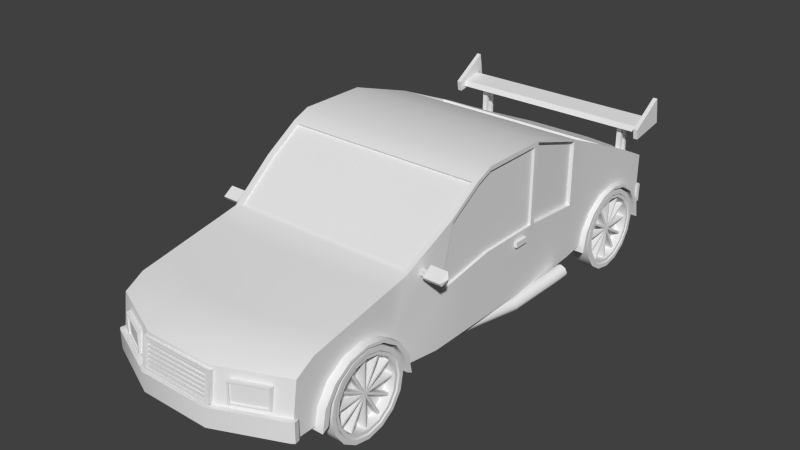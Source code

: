 # Source: Car.blend  (saved by Blender 2.76.0; exported with 4.5.12 LTS)
import bpy
from mathutils import Matrix  # noqa: F401  (used for matrix-valued properties, if any)

bpy.ops.wm.read_factory_settings(use_empty=True)
scene = bpy.context.scene
scene.name = 'Scene'

# ---- collections
col_collection_1 = bpy.data.collections.new('Collection 1'); scene.collection.children.link(col_collection_1)
col_collection_7 = bpy.data.collections.new('Collection 7'); scene.collection.children.link(col_collection_7)

# ---- world
world_world = bpy.data.worlds.new('World'); scene.world = world_world
world_world.color = (0.05088, 0.05088, 0.05088)
world_world.use_sun_shadow = False
world_world.sun_shadow_jitter_overblur = 0.0
world_world.cycles.sampling_method = 'MANUAL'
world_world.cycles.sample_map_resolution = 256

# ---- meshes
me_cylinder_004 = bpy.data.meshes.new('Cylinder.004')
me_cylinder_004.from_pydata([(0.67, -1.088, 0.3057), (0.8099, -1.088, 0.3057), (0.67, -1.112, 0.1827), (0.8099, -1.112, 0.1827), (0.67, -1.182, 0.07845), (0.8099, -1.182, 0.07845), (0.67, -1.286, 0.008776), (0.8099, -1.286, 0.008776), (0.67, -1.409, -0.01569), (0.8099, -1.409, -0.01569), (0.67, -1.532, 0.008776), (0.8099, -1.532, 0.008776), (0.67, -1.636, 0.07845), (0.8099, -1.636, 0.07845), (0.67, -1.706, 0.1827), (0.8099, -1.706, 0.1827), (0.67, -1.73, 0.3057), (0.8099, -1.73, 0.3057), (0.67, -1.706, 0.4287), (0.8099, -1.706, 0.4287), (0.67, -1.636, 0.533), (0.8099, -1.636, 0.533), (0.67, -1.532, 0.6027), (0.8099, -1.532, 0.6027), (0.67, -1.409, 0.6271), (0.8099, -1.409, 0.6271), (0.67, -1.286, 0.6027), (0.8099, -1.286, 0.6027), (0.67, -1.182, 0.533), (0.8099, -1.182, 0.533), (0.67, -1.112, 0.4287), (0.8099, -1.112, 0.4287), (0.8099, -1.142, 0.1953), (0.8099, -1.12, 0.3057), (0.8099, -1.205, 0.1016), (0.8099, -1.299, 0.03905), (0.8099, -1.409, 0.01708), (0.8099, -1.519, 0.03905), (0.8099, -1.613, 0.1016), (0.8099, -1.676, 0.1953), (0.8099, -1.698, 0.3057), (0.8099, -1.676, 0.4162), (0.8099, -1.613, 0.5098), (0.8099, -1.519, 0.5724), (0.8099, -1.409, 0.5944), (0.8099, -1.299, 0.5724), (0.8099, -1.205, 0.5098), (0.8099, -1.142, 0.4162), (0.802, -1.151, 0.1988), (0.802, -1.13, 0.3057), (0.802, -1.211, 0.1082), (0.802, -1.302, 0.04758), (0.802, -1.409, 0.02631), (0.802, -1.516, 0.04758), (0.802, -1.607, 0.1082), (0.802, -1.667, 0.1988), (0.802, -1.688, 0.3057), (0.802, -1.667, 0.4126), (0.802, -1.607, 0.5033), (0.802, -1.516, 0.5639), (0.802, -1.409, 0.5851), (0.802, -1.302, 0.5639), (0.802, -1.211, 0.5033), (0.802, -1.151, 0.4126)], [], [(0, 1, 3, 2), (2, 3, 5, 4), (4, 5, 7, 6), (6, 7, 9, 8), (8, 9, 11, 10), (10, 11, 13, 12), (12, 13, 15, 14), (14, 15, 17, 16), (16, 17, 19, 18), (18, 19, 21, 20), (20, 21, 23, 22), (22, 23, 25, 24), (24, 25, 27, 26), (26, 27, 29, 28), (9, 7, 35, 36), (30, 31, 1, 0), (28, 29, 31, 30), (40, 39, 55, 56), (19, 17, 40, 41), (29, 27, 45, 46), (5, 3, 32, 34), (15, 13, 38, 39), (25, 23, 43, 44), (11, 9, 36, 37), (21, 19, 41, 42), (31, 29, 46, 47), (7, 5, 34, 35), (17, 15, 39, 40), (3, 1, 33, 32), (27, 25, 44, 45), (13, 11, 37, 38), (23, 21, 42, 43), (1, 31, 47, 33), (32, 33, 49, 48), (33, 47, 63, 49), (41, 40, 56, 57), (34, 32, 48, 50), (42, 41, 57, 58), (35, 34, 50, 51), (43, 42, 58, 59), (36, 35, 51, 52), (44, 43, 59, 60), (37, 36, 52, 53), (45, 44, 60, 61), (38, 37, 53, 54), (46, 45, 61, 62), (39, 38, 54, 55), (47, 46, 62, 63)])
me_cylinder_004.polygons.foreach_set('use_smooth', [True] * 48)
me_cylinder_004.use_remesh_preserve_volume = False
me_cylinder_004.use_remesh_preserve_attributes = False
me_cylinder_004.use_mirror_vertex_groups = False
me_cylinder_004.update()
me_cube_014 = bpy.data.meshes.new('Cube.014')
me_cube_014.from_pydata([(0.0, -0.09648, 0.1958), (0.0, -0.07615, 0.2367), (0.0, 0.08024, 0.2206), (0.0, 0.09202, 0.2615), (0.8124, -0.09648, 0.1958), (0.8124, -0.07615, 0.2367), (0.8124, 0.08024, 0.2206), (0.8124, 0.09202, 0.2615)], [], [(3, 7, 6, 2), (5, 1, 0, 4), (0, 2, 6, 4), (5, 7, 3, 1)])
me_cube_014.use_remesh_preserve_volume = False
me_cube_014.use_remesh_preserve_attributes = False
me_cube_014.use_mirror_vertex_groups = False
me_cube_014.update()
me_cube_013 = bpy.data.meshes.new('Cube.013')
me_cube_013.from_pydata([(0.618, -0.04243, -0.04835), (0.618, -0.04243, 0.2369), (0.618, -0.01322, -0.04835), (0.618, -0.01322, 0.2369), (0.6552, -0.04243, -0.04835), (0.6552, -0.04243, 0.2369), (0.6552, -0.01322, -0.04835), (0.6552, -0.01322, 0.2369), (0.618, 0.02542, -0.04835), (0.618, 0.02542, 0.2369), (0.618, 0.05463, -0.04835), (0.618, 0.05463, 0.2369), (0.6552, 0.02542, -0.04835), (0.6552, 0.02542, 0.2369), (0.6552, 0.05463, -0.04835), (0.6552, 0.05463, 0.2369)], [], [(1, 3, 2, 0), (3, 7, 6, 2), (7, 5, 4, 6), (5, 1, 0, 4), (0, 2, 6, 4), (5, 7, 3, 1), (9, 11, 10, 8), (11, 15, 14, 10), (15, 13, 12, 14), (13, 9, 8, 12), (8, 10, 14, 12), (13, 15, 11, 9)])
me_cube_013.use_remesh_preserve_volume = False
me_cube_013.use_remesh_preserve_attributes = False
me_cube_013.use_mirror_vertex_groups = False
me_cube_013.update()
me_cube_010 = bpy.data.meshes.new('Cube.010')
me_cube_010.from_pydata([(0.7722, 2.0, 0.3778), (0.2667, 2.058, 0.3778), (0.0, 2.058, 0.3778), (0.7722, 2.0, 0.5213), (0.2667, 2.058, 0.5213), (0.0, 2.058, 0.5213), (0.7737, 2.027, 0.5213), (0.7737, 2.027, 0.3778), (0.2681, 2.085, 0.3778), (0.0, 2.085, 0.3778), (0.2681, 2.085, 0.5213), (0.0, 2.085, 0.5213), (0.7892, 1.994, 0.5213), (0.7892, 1.994, 0.3778), (0.7907, 2.021, 0.3778), (0.7907, 2.021, 0.5213)], [], [(1, 2, 9, 8), (0, 1, 8, 7), (8, 9, 11, 10), (7, 8, 10, 6), (5, 4, 10, 11), (6, 3, 12, 15), (4, 3, 6, 10), (12, 13, 14, 15), (0, 7, 14, 13), (3, 0, 13, 12), (7, 6, 15, 14)])
me_cube_010.polygons.foreach_set('use_smooth', [True] * 11)
me_cube_010.use_remesh_preserve_volume = False
me_cube_010.use_remesh_preserve_attributes = False
me_cube_010.use_mirror_vertex_groups = False
me_cube_010.update()
me_cube_009 = bpy.data.meshes.new('Cube.009')
me_cube_009.from_pydata([(0.7512, -1.824, 0.2845), (0.2667, -2.035, 0.2845), (0.0, -2.035, 0.2845), (0.7512, -1.824, 0.4303), (0.2667, -2.035, 0.4303), (0.0, -2.035, 0.4303), (0.7583, -1.862, 0.4303), (0.7583, -1.862, 0.2845), (0.2738, -2.073, 0.2845), (0.2738, -2.073, 0.4303), (0.0, -2.073, 0.2845), (0.0, -2.073, 0.4303), (0.7708, -1.808, 0.4303), (0.7708, -1.808, 0.2845), (0.778, -1.846, 0.4303), (0.778, -1.846, 0.2845)], [], [(2, 1, 8, 10), (3, 6, 14, 12), (6, 9, 8, 7), (9, 11, 10, 8), (4, 5, 11, 9), (3, 4, 9, 6), (1, 0, 7, 8), (13, 12, 14, 15), (0, 3, 12, 13), (6, 7, 15, 14), (7, 0, 13, 15)])
me_cube_009.polygons.foreach_set('use_smooth', [True] * 11)
me_cube_009.use_remesh_preserve_volume = False
me_cube_009.use_remesh_preserve_attributes = False
me_cube_009.use_mirror_vertex_groups = False
me_cube_009.update()
me_cylinder_003 = bpy.data.meshes.new('Cylinder.003')
me_cylinder_003.from_pydata([(0.6594, -1.059, 0.2865), (0.8143, -1.059, 0.2865), (0.6594, -1.771, 0.2865), (0.8143, -1.771, 0.2865), (0.6594, -1.744, 0.4227), (0.8143, -1.744, 0.4227), (0.6594, -1.667, 0.5381), (0.8143, -1.667, 0.5381), (0.6594, -1.551, 0.6152), (0.8143, -1.551, 0.6152), (0.6594, -1.415, 0.6423), (0.8143, -1.415, 0.6423), (0.6594, -1.279, 0.6152), (0.8143, -1.279, 0.6152), (0.6594, -1.164, 0.5381), (0.8143, -1.164, 0.5381), (0.6594, -1.086, 0.4227), (0.8143, -1.086, 0.4227), (0.6594, -1.011, 0.2595), (0.8143, -1.011, 0.2595), (0.8143, -1.819, 0.2595), (0.6594, -1.819, 0.2595), (0.6594, -1.789, 0.4142), (0.8143, -1.789, 0.4142), (0.6594, -1.701, 0.5453), (0.8143, -1.701, 0.5453), (0.6594, -1.57, 0.6329), (0.8143, -1.57, 0.6329), (0.6594, -1.415, 0.6637), (0.8143, -1.415, 0.6637), (0.6594, -1.26, 0.6329), (0.8143, -1.26, 0.6329), (0.6594, -1.129, 0.5453), (0.8143, -1.129, 0.5453), (0.6594, -1.042, 0.4142), (0.8143, -1.042, 0.4142)], [], [(2, 4, 5, 3), (4, 6, 7, 5), (6, 8, 9, 7), (8, 10, 11, 9), (10, 12, 13, 11), (12, 14, 15, 13), (16, 0, 1, 17), (14, 16, 17, 15), (21, 20, 23, 22), (22, 23, 25, 24), (24, 25, 27, 26), (26, 27, 29, 28), (28, 29, 31, 30), (30, 31, 33, 32), (34, 35, 19, 18), (32, 33, 35, 34), (6, 4, 22, 24), (16, 14, 32, 34), (5, 7, 25, 23), (15, 17, 35, 33), (12, 10, 28, 30), (1, 0, 18, 19), (11, 13, 31, 29), (8, 6, 24, 26), (0, 16, 34, 18), (2, 3, 20, 21), (7, 9, 27, 25), (17, 1, 19, 35), (4, 2, 21, 22), (14, 12, 30, 32), (3, 5, 23, 20), (13, 15, 33, 31), (10, 8, 26, 28), (9, 11, 29, 27)])
me_cylinder_003.polygons.foreach_set('use_smooth', [True] * 34)
me_cylinder_003.use_remesh_preserve_volume = False
me_cylinder_003.use_remesh_preserve_attributes = False
me_cylinder_003.use_mirror_vertex_groups = False
me_cylinder_003.update()
me_cube_007 = bpy.data.meshes.new('Cube.007')
me_cube_007.from_pydata([(0.793, 0.2479, 0.6865), (0.793, 0.2479, 0.728), (0.793, 0.3628, 0.6865), (0.793, 0.3628, 0.728), (0.8242, 0.2479, 0.6865), (0.8242, 0.2479, 0.728), (0.8242, 0.3628, 0.6865), (0.8242, 0.3628, 0.728)], [], [(1, 3, 2, 0), (3, 7, 6, 2), (7, 5, 4, 6), (5, 1, 0, 4), (0, 2, 6, 4), (5, 7, 3, 1)])
me_cube_007.use_remesh_preserve_volume = False
me_cube_007.use_remesh_preserve_attributes = False
me_cube_007.use_mirror_vertex_groups = False
me_cube_007.update()
me_cube_006 = bpy.data.meshes.new('Cube.006')
me_cube_006.from_pydata([(-0.2619, -3.202e-05, -0.008148), (-0.2619, -3.202e-05, 0.008148), (-0.2619, 0.008396, -0.008148), (-0.2619, 0.008396, 0.008148), (0.2619, -3.202e-05, -0.008148), (0.2619, -3.202e-05, 0.008148), (0.2619, 0.008396, -0.008148), (0.2619, 0.008396, 0.008148), (-0.2619, -0.005089, -0.03911), (-0.2619, -0.005089, -0.02282), (-0.2619, 0.003339, -0.03911), (-0.2619, 0.003339, -0.02282), (0.2619, -0.005089, -0.03911), (0.2619, -0.005089, -0.02282), (0.2619, 0.003339, -0.03911), (0.2619, 0.003339, -0.02282), (-0.2619, -0.01015, -0.07008), (-0.2619, -0.01015, -0.05378), (-0.2619, -0.001718, -0.07008), (-0.2619, -0.001718, -0.05378), (0.2619, -0.01015, -0.07008), (0.2619, -0.01015, -0.05378), (0.2619, -0.001718, -0.07008), (0.2619, -0.001718, -0.05378), (-0.2619, -0.0152, -0.101), (-0.2619, -0.0152, -0.08474), (-0.2619, -0.006774, -0.101), (-0.2619, -0.006774, -0.08474), (0.2619, -0.0152, -0.101), (0.2619, -0.0152, -0.08474), (0.2619, -0.006774, -0.101), (0.2619, -0.006774, -0.08474), (-0.2619, -0.02026, -0.132), (-0.2619, -0.02026, -0.1157), (-0.2619, -0.01183, -0.132), (-0.2619, -0.01183, -0.1157), (0.2619, -0.02026, -0.132), (0.2619, -0.02026, -0.1157), (0.2619, -0.01183, -0.132), (0.2619, -0.01183, -0.1157), (-0.2619, -0.02532, -0.163), (-0.2619, -0.02532, -0.1467), (-0.2619, -0.01689, -0.163), (-0.2619, -0.01689, -0.1467), (0.2619, -0.02532, -0.163), (0.2619, -0.02532, -0.1467), (0.2619, -0.01689, -0.163), (0.2619, -0.01689, -0.1467), (-0.2946, -0.03435, -0.1824), (-0.2946, -0.001094, 0.02934), (-0.2946, 0.06486, -0.1824), (-0.2946, 0.06486, 0.02934), (0.2946, -0.03435, -0.1824), (0.2946, -0.001094, 0.02934), (0.2946, 0.06486, -0.1824), (0.2946, 0.06486, 0.02934), (-0.2581, -0.03435, -0.1693), (-0.2581, -0.001094, 0.01623), (0.2581, -0.001094, 0.01623), (0.2581, -0.03435, -0.1693), (-0.2581, 0.01395, -0.1693), (-0.2581, 0.01395, 0.01623), (0.2581, 0.01395, 0.01623), (0.2581, 0.01395, -0.1693)], [], [(1, 3, 2, 0), (3, 7, 6, 2), (7, 5, 4, 6), (5, 1, 0, 4), (0, 2, 6, 4), (5, 7, 3, 1), (9, 11, 10, 8), (11, 15, 14, 10), (15, 13, 12, 14), (13, 9, 8, 12), (8, 10, 14, 12), (13, 15, 11, 9), (17, 19, 18, 16), (19, 23, 22, 18), (23, 21, 20, 22), (21, 17, 16, 20), (16, 18, 22, 20), (21, 23, 19, 17), (25, 27, 26, 24), (27, 31, 30, 26), (31, 29, 28, 30), (29, 25, 24, 28), (24, 26, 30, 28), (29, 31, 27, 25), (33, 35, 34, 32), (35, 39, 38, 34), (39, 37, 36, 38), (37, 33, 32, 36), (32, 34, 38, 36), (37, 39, 35, 33), (41, 43, 42, 40), (43, 47, 46, 42), (47, 45, 44, 46), (45, 41, 40, 44), (40, 42, 46, 44), (45, 47, 43, 41), (49, 51, 50, 48), (55, 53, 52, 54), (49, 48, 56, 57), (48, 50, 54, 52), (53, 55, 51, 49), (56, 59, 63, 60), (48, 52, 59, 56), (53, 49, 57, 58), (52, 53, 58, 59), (59, 58, 62, 63), (58, 57, 61, 62), (57, 56, 60, 61)])
me_cube_006.use_remesh_preserve_volume = False
me_cube_006.use_remesh_preserve_attributes = False
me_cube_006.use_mirror_vertex_groups = False
me_cube_006.update()
me_cube_004 = bpy.data.meshes.new('Cube.004')
me_cube_004.from_pydata([(0.3916, -0.07725, -0.07812), (0.3916, -0.07725, 0.07812), (0.3916, 0.02977, -0.07812), (0.3916, 0.02977, 0.07812), (0.6345, 0.03108, -0.07812), (0.6345, 0.03108, 0.07812), (0.6345, 0.07365, -0.07812), (0.6345, 0.07365, 0.07812), (0.404, -0.07173, -0.07015), (0.404, -0.07173, 0.07015), (0.6221, 0.02555, 0.07015), (0.6221, 0.02555, -0.07015), (0.3991, -0.06064, -0.07015), (0.3991, -0.06064, 0.07015), (0.6172, 0.03664, 0.07015), (0.6172, 0.03664, -0.07015)], [], [(1, 3, 2, 0), (3, 7, 6, 2), (7, 5, 4, 6), (4, 5, 10, 11), (0, 2, 6, 4), (5, 7, 3, 1), (8, 11, 15, 12), (1, 0, 8, 9), (0, 4, 11, 8), (5, 1, 9, 10), (11, 10, 14, 15), (10, 9, 13, 14), (9, 8, 12, 13)])
me_cube_004.use_remesh_preserve_volume = False
me_cube_004.use_remesh_preserve_attributes = False
me_cube_004.use_mirror_vertex_groups = False
me_cube_004.update()
me_cube_002 = bpy.data.meshes.new('Cube.002')
me_cube_002.from_pydata([(0.8124, -0.09648, 0.1958), (0.8124, -0.07615, 0.2367), (0.8124, 0.08024, 0.2206), (0.8124, 0.09202, 0.2615), (0.847, 0.07346, 0.2615), (0.847, 0.08024, 0.2206), (0.847, -0.07615, 0.2367), (0.847, -0.06937, 0.1958), (0.8124, 0.1217, 0.4165), (0.8124, 0.1555, 0.2128), (0.8124, -0.1514, 0.2444), (0.8124, -0.1381, 0.1641), (0.847, 0.1217, 0.4165), (0.847, 0.1555, 0.2128), (0.847, -0.1514, 0.2444), (0.847, -0.1381, 0.1641)], [], [(4, 6, 7, 5), (6, 4, 12, 14), (5, 7, 15, 13), (1, 0, 11, 10), (4, 5, 13, 12), (10, 11, 15, 14), (11, 9, 13, 15), (8, 10, 14, 12), (9, 8, 12, 13), (0, 2, 9, 11), (3, 1, 10, 8), (2, 3, 8, 9), (7, 6, 14, 15)])
me_cube_002.use_remesh_preserve_volume = False
me_cube_002.use_remesh_preserve_attributes = False
me_cube_002.use_mirror_vertex_groups = False
me_cube_002.update()
me_cylinder_002 = bpy.data.meshes.new('Cylinder.002')
me_cylinder_002.from_pydata([(-0.6823, 0.5364, 0.1735), (-0.7168, 0.349, 0.1716), (-0.7182, 0.5425, 0.1886), (-0.7525, 0.3558, 0.1867), (-0.7331, 0.545, 0.225), (-0.7674, 0.3581, 0.223), (-0.7182, 0.5425, 0.2613), (-0.7528, 0.3544, 0.2594), (-0.6824, 0.5364, 0.2764), (-0.7172, 0.347, 0.2745), (-0.6465, 0.5303, 0.2613), (-0.6815, 0.3402, 0.2594), (-0.6317, 0.5278, 0.225), (-0.6665, 0.338, 0.223), (-0.6465, 0.5303, 0.1886), (-0.6812, 0.3417, 0.1867), (-0.8289, 0.0457, 0.1882), (-0.7934, 0.03803, 0.1728), (-0.8428, 0.05119, 0.2246), (-0.8271, 0.05131, 0.2607), (-0.791, 0.04597, 0.2754), (-0.7556, 0.0383, 0.26), (-0.7416, 0.03281, 0.2236), (-0.7573, 0.03269, 0.1875), (-0.8805, -0.3783, 0.2362), (-0.8448, -0.3837, 0.2206), (-0.8944, -0.3726, 0.2726), (-0.8783, -0.3698, 0.3084), (-0.8417, -0.3716, 0.3227), (-0.806, -0.377, 0.3071), (-0.792, -0.3828, 0.2707), (-0.8081, -0.3856, 0.2349), (-0.8911, -0.4907, 0.25), (-0.8553, -0.496, 0.2343), (-0.905, -0.485, 0.2863), (-0.8889, -0.4821, 0.3221), (-0.8523, -0.4838, 0.3364), (-0.8165, -0.489, 0.3208), (-0.8026, -0.4947, 0.2844), (-0.8187, -0.4976, 0.2486), (-0.8825, -0.4905, 0.2581), (-0.855, -0.4946, 0.2461), (-0.8932, -0.4861, 0.2861), (-0.8808, -0.4839, 0.3137), (-0.8526, -0.4852, 0.3246), (-0.8251, -0.4892, 0.3126), (-0.8144, -0.4936, 0.2846), (-0.8268, -0.4958, 0.2571), (-0.8696, -0.3548, 0.2416), (-0.8421, -0.3589, 0.2295), (-0.8803, -0.3503, 0.2695), (-0.8679, -0.3482, 0.2971), (-0.8397, -0.3496, 0.3081), (-0.8122, -0.3538, 0.2961), (-0.8015, -0.3583, 0.2681), (-0.8139, -0.3604, 0.2406)], [], [(0, 1, 3, 2), (2, 3, 5, 4), (4, 5, 7, 6), (6, 7, 9, 8), (8, 9, 11, 10), (10, 11, 13, 12), (9, 7, 19, 20), (14, 15, 1, 0), (12, 13, 15, 14), (0, 2, 4, 6, 8, 10, 12, 14), (16, 17, 25, 24), (15, 13, 22, 23), (5, 3, 16, 18), (11, 9, 20, 21), (1, 15, 23, 17), (3, 1, 17, 16), (7, 5, 18, 19), (13, 11, 21, 22), (24, 25, 33, 32), (17, 23, 31, 25), (22, 21, 29, 30), (20, 19, 27, 28), (18, 16, 24, 26), (23, 22, 30, 31), (21, 20, 28, 29), (19, 18, 26, 27), (32, 33, 41, 40), (25, 31, 39, 33), (30, 29, 37, 38), (28, 27, 35, 36), (26, 24, 32, 34), (31, 30, 38, 39), (29, 28, 36, 37), (27, 26, 34, 35), (47, 46, 54, 55), (33, 39, 47, 41), (38, 37, 45, 46), (36, 35, 43, 44), (34, 32, 40, 42), (39, 38, 46, 47), (37, 36, 44, 45), (35, 34, 42, 43), (48, 49, 55, 54, 53, 52, 51, 50), (45, 44, 52, 53), (43, 42, 50, 51), (40, 41, 49, 48), (41, 47, 55, 49), (46, 45, 53, 54), (44, 43, 51, 52), (42, 40, 48, 50)])
me_cylinder_002.polygons.foreach_set('use_smooth', [True] * 50)
me_cylinder_002.use_remesh_preserve_volume = False
me_cylinder_002.use_remesh_preserve_attributes = False
me_cylinder_002.use_mirror_vertex_groups = False
me_cylinder_002.update()
me_cylinder = bpy.data.meshes.new('Cylinder')
me_cylinder.from_pydata([(0.7218, -1.419, 0.3057), (0.7218, -1.419, 0.5852), (0.7218, -1.399, 0.3057), (0.7218, -1.399, 0.5852), (0.7799, -1.419, 0.3057), (0.7799, -1.419, 0.5852), (0.7799, -1.399, 0.3057), (0.7799, -1.399, 0.5852), (0.7825, -1.409, 0.5852), (0.7825, -1.409, 0.3057), (0.7218, -1.417, 0.3009), (0.7218, -1.557, 0.5429), (0.7218, -1.401, 0.3106), (0.7218, -1.54, 0.5526), (0.7799, -1.417, 0.3009), (0.7799, -1.557, 0.5429), (0.7799, -1.401, 0.3106), (0.7799, -1.54, 0.5526), (0.7825, -1.549, 0.5477), (0.7825, -1.409, 0.3057), (0.7218, -1.414, 0.2973), (0.7218, -1.656, 0.437), (0.7218, -1.404, 0.3141), (0.7218, -1.646, 0.4539), (0.7799, -1.414, 0.2973), (0.7799, -1.656, 0.437), (0.7799, -1.404, 0.3141), (0.7799, -1.646, 0.4539), (0.7825, -1.651, 0.4454), (0.7825, -1.409, 0.3057), (0.7218, -1.409, 0.296), (0.7218, -1.688, 0.296), (0.7218, -1.409, 0.3154), (0.7218, -1.688, 0.3154), (0.7799, -1.409, 0.296), (0.7799, -1.688, 0.296), (0.7799, -1.409, 0.3154), (0.7799, -1.688, 0.3154), (0.7825, -1.688, 0.3057), (0.7825, -1.409, 0.3057), (0.7218, -1.404, 0.2973), (0.7218, -1.646, 0.1576), (0.7218, -1.414, 0.3141), (0.7218, -1.656, 0.1744), (0.7799, -1.404, 0.2973), (0.7799, -1.646, 0.1576), (0.7799, -1.414, 0.3141), (0.7799, -1.656, 0.1744), (0.7825, -1.651, 0.166), (0.7825, -1.409, 0.3057), (0.7218, -1.401, 0.3009), (0.7218, -1.54, 0.05887), (0.7218, -1.417, 0.3106), (0.7218, -1.557, 0.06859), (0.7799, -1.401, 0.3009), (0.7799, -1.54, 0.05887), (0.7799, -1.417, 0.3106), (0.7799, -1.557, 0.06859), (0.7825, -1.549, 0.06373), (0.7825, -1.409, 0.3057), (0.7218, -1.399, 0.3057), (0.7218, -1.399, 0.02629), (0.7218, -1.419, 0.3057), (0.7218, -1.419, 0.02629), (0.7799, -1.399, 0.3057), (0.7799, -1.399, 0.02629), (0.7799, -1.419, 0.3057), (0.7799, -1.419, 0.02629), (0.7825, -1.409, 0.02629), (0.7825, -1.409, 0.3057), (0.7218, -1.401, 0.3106), (0.7218, -1.261, 0.06859), (0.7218, -1.417, 0.3009), (0.7218, -1.278, 0.05887), (0.7799, -1.401, 0.3106), (0.7799, -1.261, 0.06859), (0.7799, -1.417, 0.3009), (0.7799, -1.278, 0.05887), (0.7825, -1.269, 0.06373), (0.7825, -1.409, 0.3057), (0.7218, -1.404, 0.3141), (0.7218, -1.162, 0.1744), (0.7218, -1.414, 0.2973), (0.7218, -1.172, 0.1576), (0.7799, -1.404, 0.3141), (0.7799, -1.162, 0.1744), (0.7799, -1.414, 0.2973), (0.7799, -1.172, 0.1576), (0.7825, -1.167, 0.166), (0.7825, -1.409, 0.3057), (0.7218, -1.409, 0.3154), (0.7218, -1.13, 0.3154), (0.7218, -1.409, 0.296), (0.7218, -1.13, 0.296), (0.7799, -1.409, 0.3154), (0.7799, -1.13, 0.3154), (0.7799, -1.409, 0.296), (0.7799, -1.13, 0.296), (0.7825, -1.13, 0.3057), (0.7825, -1.409, 0.3057), (0.7218, -1.414, 0.3141), (0.7218, -1.172, 0.4539), (0.7218, -1.404, 0.2973), (0.7218, -1.162, 0.437), (0.7799, -1.414, 0.3141), (0.7799, -1.172, 0.4539), (0.7799, -1.404, 0.2973), (0.7799, -1.162, 0.437), (0.7825, -1.167, 0.4454), (0.7825, -1.409, 0.3057), (0.7218, -1.417, 0.3106), (0.7218, -1.278, 0.5526), (0.7218, -1.401, 0.3009), (0.7218, -1.261, 0.5429), (0.7799, -1.417, 0.3106), (0.7799, -1.278, 0.5526), (0.7799, -1.401, 0.3009), (0.7799, -1.261, 0.5429), (0.7825, -1.269, 0.5477), (0.7825, -1.409, 0.3057), (0.67, -1.088, 0.3057), (0.67, -1.112, 0.1827), (0.67, -1.182, 0.07845), (0.67, -1.286, 0.008776), (0.67, -1.409, -0.01569), (0.67, -1.532, 0.008776), (0.67, -1.636, 0.07845), (0.67, -1.706, 0.1827), (0.67, -1.73, 0.3057), (0.67, -1.706, 0.4287), (0.67, -1.636, 0.533), (0.67, -1.532, 0.6027), (0.67, -1.409, 0.6271), (0.67, -1.286, 0.6027), (0.67, -1.182, 0.533), (0.67, -1.112, 0.4287), (0.802, -1.151, 0.1988), (0.802, -1.13, 0.3057), (0.802, -1.211, 0.1082), (0.802, -1.302, 0.04758), (0.802, -1.409, 0.02631), (0.802, -1.516, 0.04758), (0.802, -1.607, 0.1082), (0.802, -1.667, 0.1988), (0.802, -1.688, 0.3057), (0.802, -1.667, 0.4126), (0.802, -1.607, 0.5033), (0.802, -1.516, 0.5639), (0.802, -1.409, 0.5851), (0.802, -1.302, 0.5639), (0.802, -1.211, 0.5033), (0.802, -1.151, 0.4126), (0.7261, -1.151, 0.1988), (0.7261, -1.13, 0.3057), (0.7261, -1.211, 0.1082), (0.7261, -1.302, 0.04758), (0.7261, -1.409, 0.02631), (0.7261, -1.516, 0.04758), (0.7261, -1.607, 0.1082), (0.7261, -1.667, 0.1988), (0.7261, -1.688, 0.3057), (0.7261, -1.667, 0.4126), (0.7261, -1.607, 0.5033), (0.7261, -1.516, 0.5639), (0.7261, -1.409, 0.5851), (0.7261, -1.302, 0.5639), (0.7261, -1.211, 0.5033), (0.7261, -1.151, 0.4126), (0.802, -1.171, 0.2072), (0.802, -1.152, 0.3057), (0.802, -1.227, 0.1236), (0.802, -1.31, 0.06781), (0.802, -1.409, 0.04821), (0.802, -1.508, 0.06781), (0.802, -1.591, 0.1236), (0.802, -1.647, 0.2072), (0.802, -1.667, 0.3057), (0.802, -1.647, 0.4043), (0.802, -1.591, 0.4878), (0.802, -1.508, 0.5436), (0.802, -1.409, 0.5632), (0.802, -1.31, 0.5436), (0.802, -1.227, 0.4878), (0.802, -1.171, 0.4043), (0.7261, -1.171, 0.2072), (0.7261, -1.152, 0.3057), (0.7261, -1.227, 0.1236), (0.7261, -1.31, 0.06781), (0.7261, -1.409, 0.04821), (0.7261, -1.508, 0.06781), (0.7261, -1.591, 0.1236), (0.7261, -1.647, 0.2072), (0.7261, -1.667, 0.3057), (0.7261, -1.647, 0.4043), (0.7261, -1.591, 0.4878), (0.7261, -1.508, 0.5436), (0.7261, -1.409, 0.5632), (0.7261, -1.31, 0.5436), (0.7261, -1.227, 0.4878), (0.7261, -1.171, 0.4043)], [], [(3, 7, 6, 2), (8, 5, 4, 9), (5, 1, 0, 4), (7, 8, 9, 6), (13, 17, 16, 12), (18, 15, 14, 19), (15, 11, 10, 14), (17, 18, 19, 16), (23, 27, 26, 22), (28, 25, 24, 29), (25, 21, 20, 24), (27, 28, 29, 26), (33, 37, 36, 32), (38, 35, 34, 39), (35, 31, 30, 34), (37, 38, 39, 36), (43, 47, 46, 42), (48, 45, 44, 49), (45, 41, 40, 44), (47, 48, 49, 46), (53, 57, 56, 52), (58, 55, 54, 59), (55, 51, 50, 54), (57, 58, 59, 56), (63, 67, 66, 62), (68, 65, 64, 69), (65, 61, 60, 64), (67, 68, 69, 66), (73, 77, 76, 72), (78, 75, 74, 79), (75, 71, 70, 74), (77, 78, 79, 76), (83, 87, 86, 82), (88, 85, 84, 89), (85, 81, 80, 84), (87, 88, 89, 86), (93, 97, 96, 92), (98, 95, 94, 99), (95, 91, 90, 94), (97, 98, 99, 96), (103, 107, 106, 102), (108, 105, 104, 109), (105, 101, 100, 104), (107, 108, 109, 106), (113, 117, 116, 112), (118, 115, 114, 119), (115, 111, 110, 114), (117, 118, 119, 116), (120, 121, 122, 123, 124, 125, 126, 127, 128, 129, 130, 131, 132, 133, 134, 135), (164, 165, 197, 196), (152, 153, 167, 166, 165, 164, 163, 162, 161, 160, 159, 158, 157, 156, 155, 154), (140, 139, 171, 172), (163, 164, 196, 195), (139, 138, 170, 171), (162, 163, 195, 194), (137, 151, 183, 169), (138, 136, 168, 170), (161, 162, 194, 193), (151, 150, 182, 183), (136, 137, 169, 168), (160, 161, 193, 192), (150, 149, 181, 182), (159, 160, 192, 191), (149, 148, 180, 181), (158, 159, 191, 190), (148, 147, 179, 180), (181, 180, 196, 197), (174, 173, 189, 190), (182, 181, 197, 198), (175, 174, 190, 191), (183, 182, 198, 199), (176, 175, 191, 192), (168, 169, 185, 184), (169, 183, 199, 185), (177, 176, 192, 193), (170, 168, 184, 186), (178, 177, 193, 194), (171, 170, 186, 187), (179, 178, 194, 195), (172, 171, 187, 188), (180, 179, 195, 196), (173, 172, 188, 189), (141, 140, 172, 173), (165, 166, 198, 197), (142, 141, 173, 174), (153, 152, 184, 185), (166, 167, 199, 198), (143, 142, 174, 175), (152, 154, 186, 184), (167, 153, 185, 199), (144, 143, 175, 176), (154, 155, 187, 186), (145, 144, 176, 177), (155, 156, 188, 187), (146, 145, 177, 178), (156, 157, 189, 188), (147, 146, 178, 179), (157, 158, 190, 189)])
me_cylinder.polygons.foreach_set('use_smooth', [0, 0, 0, 0, 0, 0, 0, 0, 0, 0, 0, 0, 0, 0, 0, 0, 0, 0, 0, 0, 0, 0, 0, 0, 0, 0, 0, 0, 0, 0, 0, 0, 0, 0, 0, 0, 0, 0, 0, 0, 0, 0, 0, 0, 0, 0, 0, 0, 1, 1, 1, 1, 1, 1, 1, 1, 1, 1, 1, 1, 1, 1, 1, 1, 1, 1, 1, 1, 1, 1, 1, 1, 1, 1, 1, 1, 1, 1, 1, 1, 1, 1, 1, 1, 1, 1, 1, 1, 1, 1, 1, 1, 1, 1, 1, 1, 1, 1])
me_cylinder.use_remesh_preserve_volume = False
me_cylinder.use_remesh_preserve_attributes = False
me_cylinder.use_mirror_vertex_groups = False
me_cylinder.update()
me_cube_001 = bpy.data.meshes.new('Cube.001')
me_cube_001.from_pydata([(0.8, -0.59, 0.2845), (0.8, -0.4628, 1.161), (0.7512, -1.789, 0.6797), (0.7512, -1.824, 0.2845), (0.7512, -0.8717, 0.2845), (0.7512, -0.8334, 0.9224), (0.7722, 1.0, 0.2845), (0.7722, 1.0, 1.22), (0.7722, 2.0, 0.3778), (0.7722, 2.0, 0.7717), (0.8, -0.05997, 0.2845), (0.8, 0.47, 0.2845), (0.8, 0.47, 1.391), (0.8, -0.05997, 1.391), (0.7512, -1.644, 0.7649), (0.7512, -1.644, 0.2845), (0.7722, 1.597, 0.9639), (0.714, -0.8037, 0.9207), (0.2667, -0.05997, 1.391), (0.2667, 2.058, 0.7717), (0.2667, 2.058, 0.3778), (0.2667, -2.035, 0.2845), (0.2667, -2.0, 0.6797), (0.2667, -1.855, 0.7649), (0.2667, -0.8334, 0.9224), (0.2667, 1.597, 0.3778), (0.6045, -1.639, 0.2845), (0.2667, -0.05997, 0.2845), (0.2667, -0.59, 0.2845), (0.2667, -1.0, 0.2845), (0.2667, 0.47, 0.2845), (0.2667, 1.597, 0.9639), (0.2667, 1.0, 1.22), (0.2667, 0.47, 1.391), (0.2667, 1.0, 0.2845), (0.7599, -0.4553, 1.145), (0.0, -0.05997, 1.391), (0.0, 2.058, 0.7717), (0.0, 2.058, 0.3778), (0.0, -2.035, 0.2845), (0.0, -2.0, 0.6797), (0.0, -1.855, 0.7649), (0.0, -0.8334, 0.9224), (0.0, 1.597, 0.3778), (0.0, -1.855, 0.2845), (0.0, -0.05997, 0.2845), (0.0, -0.59, 0.2845), (0.0, -1.0, 0.2845), (0.0, 0.47, 0.2845), (0.0, 1.597, 0.9639), (0.0, 1.0, 1.22), (0.0, 0.47, 1.391), (0.0, 1.0, 0.2845), (0.7722, 2.0, 0.5213), (0.7512, -1.824, 0.4303), (0.7722, 1.0, 0.7007), (0.7512, -0.9643, 0.5104), (0.8, -0.59, 0.679), (0.8, 0.47, 0.764), (0.8, -0.05997, 0.764), (0.7512, -1.644, 0.4618), (0.7722, 1.605, 0.6456), (0.2667, -2.035, 0.4303), (0.2667, 2.058, 0.5213), (0.0, 2.058, 0.5213), (0.0, -2.035, 0.4303), (0.8, -0.1907, 1.336), (0.8, -0.2855, 0.2845), (0.2667, -0.2855, 0.2845), (0.2667, -0.1907, 1.336), (0.0, -0.1907, 1.336), (0.0, -0.2855, 0.2845), (0.8, -0.2855, 0.7278), (0.7599, -0.4648, 1.16), (0.714, -0.8132, 0.9354), (0.7599, -0.2089, 1.324), (0.2716, -0.8132, 0.9354), (0.0, -0.8132, 0.9354), (0.2716, -0.2089, 1.324), (0.0, -0.2089, 1.324), (0.7599, -0.1994, 1.309), (0.2716, -0.8037, 0.9207), (0.0, -0.8037, 0.9207), (0.2716, -0.1994, 1.309), (0.0, -0.1994, 1.309), (0.8, -0.1848, 1.307), (0.8, -0.4411, 1.142), (0.8, 0.4377, 1.359), (0.8, -0.06163, 1.359), (0.8, -0.5609, 0.6992), (0.8, 0.4377, 0.7792), (0.8, -0.06163, 0.7792), (0.8, -0.2741, 0.7451), (0.7809, -0.1848, 1.307), (0.7809, -0.4411, 1.142), (0.7809, 0.4377, 1.359), (0.7809, -0.06163, 1.359), (0.7809, -0.5609, 0.6992), (0.7809, 0.4377, 0.7792), (0.7809, -0.06163, 0.7792), (0.7809, -0.2741, 0.7451), (0.7728, 0.9889, 1.211), (0.7994, 0.4811, 1.376), (0.7728, 0.9889, 0.714), (0.7994, 0.4811, 0.7747), (0.7431, 0.9873, 1.211), (0.7698, 0.4796, 1.376), (0.7431, 0.9873, 0.714), (0.7698, 0.4796, 0.7747), (0.7512, -1.639, 0.2845), (0.7512, -1.448, 0.8029), (0.2667, -1.648, 0.2845), (0.2667, -1.608, 0.8029), (0.0, -1.608, 0.8029), (0.0, -1.648, 0.2845), (0.7512, -1.527, 0.5369), (0.2667, -1.486, 0.2845), (0.0, -1.486, 0.2845), (0.7512, -1.295, 0.8328), (0.2667, -1.415, 0.8328), (0.0, -1.415, 0.8328), (0.7512, -1.353, 0.6279), (0.2667, -1.162, 0.2845), (0.0, -1.162, 0.2845), (0.7512, -0.9871, 0.8925), (0.2667, -1.027, 0.8925), (0.0, -1.027, 0.8925), (0.7512, -1.145, 0.632), (0.6045, -0.9643, 0.5104), (0.6045, -0.8717, 0.2845), (0.6045, -1.527, 0.5369), (0.6045, -1.145, 0.632), (0.6045, -1.353, 0.6279), (0.6045, -1.366, 0.2845), (0.6045, -1.122, 0.2845), (0.7512, -1.371, 0.8178), (0.0, -1.511, 0.8178), (0.2667, -1.511, 0.8178), (0.2667, -1.567, 0.2845), (0.0, -1.567, 0.2845), (0.7512, -1.417, 0.6164), (0.6045, -1.417, 0.6164), (0.6045, -1.503, 0.2845), (0.6045, -1.593, 0.4368), (0.7512, -1.602, 0.4168), (0.7512, -1.141, 0.8627), (0.2667, -1.221, 0.8627), (0.0, -1.221, 0.8627), (0.7512, -1.249, 0.653), (0.2667, -1.324, 0.2845), (0.0, -1.324, 0.2845), (0.6045, -1.249, 0.653), (0.6045, -1.244, 0.2845), (0.7722, 1.474, 1.017), (0.2667, 1.474, 0.3585), (0.2667, 1.474, 1.017), (0.0, 1.474, 1.017), (0.0, 1.474, 0.3585), (0.7722, 1.474, 0.6434), (0.7722, 1.379, 1.057), (0.2667, 1.379, 0.3437), (0.0, 1.379, 0.3437), (0.7722, 1.379, 0.5965), (0.7722, 1.675, 0.9266), (0.2667, 1.687, 0.9266), (0.2667, 1.687, 0.3778), (0.0, 1.687, 0.3778), (0.0, 1.687, 0.9266), (0.7722, 1.721, 0.6205), (0.2667, 1.812, 0.3778), (0.0, 1.812, 0.3778), (0.7722, 1.785, 0.5784), (0.7722, 1.785, 0.8742), (0.2667, 1.812, 0.8742), (0.0, 1.812, 0.8742), (0.7722, 1.211, 1.129), (0.7722, 1.211, 0.3175), (0.2667, 1.211, 0.3175), (0.0, 1.211, 0.3175), (0.7722, 1.26, 0.4935), (0.7722, 1.937, 0.3778), (0.2667, 1.986, 0.3778), (0.0, 1.986, 0.3778), (0.7722, 1.874, 0.4995), (0.7722, 1.937, 0.8018), (0.2667, 1.986, 0.8018), (0.0, 1.986, 0.8018), (0.6412, 1.474, 0.3585), (0.6412, 1.597, 0.3778), (0.6412, 1.605, 0.6456), (0.6412, 1.474, 0.6434), (0.6412, 1.379, 0.3437), (0.6412, 1.379, 0.5965), (0.6412, 1.211, 0.3175), (0.6412, 1.26, 0.4935), (0.6412, 1.675, 0.3778), (0.6412, 1.721, 0.6205), (0.6412, 1.785, 0.3778), (0.6412, 1.785, 0.5784), (0.6412, 1.937, 0.3778), (0.6412, 1.874, 0.4995), (0.7381, 1.216, 1.127), (0.7381, 1.021, 1.211), (0.273, 1.021, 1.211), (0.0, 1.021, 1.211), (0.0, 1.457, 1.024), (0.273, 1.457, 1.024), (0.7381, 1.457, 1.024), (0.7381, 1.37, 1.061), (0.7381, 1.209, 1.111), (0.7381, 1.014, 1.194), (0.273, 1.014, 1.194), (0.0, 1.014, 1.194), (0.0, 1.45, 1.008), (0.273, 1.45, 1.008), (0.7381, 1.45, 1.008), (0.7381, 1.363, 1.045)], [], [(55, 58, 11, 6), (60, 14, 2, 54), (57, 56, 4, 0), (58, 59, 10, 11), (183, 180, 8, 53), (72, 57, 0, 67), (115, 110, 14, 60), (61, 158, 190, 189), (14, 23, 22, 2), (11, 30, 34, 6), (12, 33, 18, 13), (142, 138, 116, 133), (7, 32, 33, 12), (155, 156, 205, 206), (163, 164, 31, 16), (1, 66, 75, 73), (10, 27, 30, 11), (67, 68, 27, 10), (3, 21, 26, 15), (6, 34, 177, 193), (110, 112, 23, 14), (53, 63, 19, 9), (69, 70, 79, 78), (5, 1, 73, 74), (63, 64, 37, 19), (112, 113, 41, 23), (181, 182, 38, 20), (21, 39, 44, 26), (68, 71, 45, 27), (27, 45, 48, 30), (66, 69, 78, 75), (164, 167, 49, 31), (175, 159, 208, 201), (32, 50, 51, 33), (154, 157, 43, 25), (29, 47, 46, 28), (33, 51, 36, 18), (30, 48, 52, 34), (23, 41, 40, 22), (22, 40, 65, 62), (2, 22, 62, 54), (153, 158, 61, 16), (109, 144, 115, 60, 15), (72, 59, 91, 92), (184, 183, 53, 9), (59, 58, 90, 91), (1, 5, 56, 57), (15, 60, 54, 3), (55, 7, 101, 103), (57, 72, 92, 89), (28, 46, 71, 68), (18, 36, 70, 69), (13, 18, 69, 66), (0, 28, 68, 67), (59, 72, 67, 10), (74, 73, 35, 17), (75, 78, 83, 80), (76, 74, 17, 81), (77, 76, 81, 82), (24, 5, 74, 76), (42, 24, 76, 77), (73, 75, 80, 35), (78, 79, 84, 83), (88, 85, 93, 96), (85, 86, 94, 93), (86, 89, 97, 94), (12, 13, 88, 87), (13, 66, 85, 88), (1, 57, 89, 86), (66, 1, 86, 85), (58, 12, 87, 90), (92, 91, 99, 100), (90, 87, 95, 98), (87, 88, 96, 95), (89, 92, 100, 97), (91, 90, 98, 99), (104, 103, 107, 108), (58, 55, 103, 104), (7, 12, 102, 101), (12, 58, 104, 102), (103, 101, 105, 107), (102, 104, 108, 106), (101, 102, 106, 105), (26, 44, 114, 111), (149, 152, 133, 116), (148, 145, 118, 121), (145, 146, 119, 118), (146, 147, 120, 119), (129, 29, 28), (56, 5, 124, 127), (149, 150, 123, 122), (135, 137, 112, 110), (140, 135, 110, 115), (5, 24, 125, 124), (4, 56, 128, 129), (137, 136, 113, 112), (122, 123, 47, 29), (24, 42, 126, 125), (138, 139, 117, 116), (152, 151, 132, 133), (4, 129, 28, 0), (129, 128, 131, 134), (148, 121, 132, 151), (140, 115, 130, 141), (56, 127, 131, 128), (29, 129, 134, 122), (115, 144, 143, 130), (142, 141, 130, 143, 26), (15, 26, 109), (133, 132, 141, 142), (121, 140, 141, 132), (111, 114, 139, 138), (119, 120, 136, 137), (121, 118, 135, 140), (118, 119, 137, 135), (26, 111, 138, 142), (144, 109, 26, 143), (127, 148, 151, 131), (134, 131, 151, 152), (116, 117, 150, 149), (125, 126, 147, 146), (124, 125, 146, 145), (127, 124, 145, 148), (122, 134, 152, 149), (159, 162, 158, 153), (160, 161, 157, 154), (31, 49, 156, 155), (16, 31, 155, 153), (158, 162, 192, 190), (177, 178, 161, 160), (175, 179, 162, 159), (159, 153, 207, 208), (32, 7, 202, 203), (16, 61, 168, 163), (173, 174, 167, 164), (25, 43, 166, 165), (172, 173, 164, 163), (171, 168, 196, 198), (184, 185, 173, 172), (185, 186, 174, 173), (163, 168, 171, 172), (165, 166, 170, 169), (162, 179, 194, 192), (7, 55, 179, 175), (34, 52, 178, 177), (154, 187, 191, 160), (55, 6, 176, 179), (50, 32, 203, 204), (153, 155, 206, 207), (19, 37, 186, 185), (9, 19, 185, 184), (172, 171, 183, 184), (169, 170, 182, 181), (190, 187, 188, 189), (192, 191, 187, 190), (194, 193, 191, 192), (189, 188, 195, 196), (196, 195, 197, 198), (198, 197, 199, 200), (183, 171, 198, 200), (168, 61, 189, 196), (179, 176, 193, 194), (180, 183, 200, 199), (160, 191, 193, 177), (180, 199, 8), (199, 181, 20, 8), (176, 6, 193), (25, 188, 187, 154), (165, 195, 188, 25), (169, 197, 195, 165), (181, 199, 197, 169), (202, 201, 209, 210), (204, 203, 211, 212), (207, 206, 214, 215), (201, 208, 216, 209), (206, 205, 213, 214), (203, 202, 210, 211), (7, 175, 201, 202), (208, 207, 215, 216)])
me_cube_001.polygons.foreach_set('use_smooth', [True] * 179)
me_cube_001.use_remesh_preserve_volume = False
me_cube_001.use_remesh_preserve_attributes = False
me_cube_001.use_mirror_vertex_groups = False
me_cube_001.update()
me_cube_016 = bpy.data.meshes.new('Cube.016')
me_cube_016.from_pydata([(0.8283, 0.02669, 0.01254), (0.8283, 0.02669, -0.02096), (0.8283, 0.02669, 0.04604), (0.9374, 0.02669, 0.04604), (0.9374, 0.02669, 0.01254), (0.9374, 0.02669, -0.02096), (0.3991, -1.267, -0.4328), (0.3991, -1.267, -0.2925), (0.6172, -1.169, -0.2925), (0.6172, -1.169, -0.4328), (0.714, -0.09112, 0.0172), (0.7599, 0.2573, 0.2416), (0.7599, 0.5132, 0.4059), (0.2716, -0.09112, 0.0172), (0.2716, 0.2573, 0.2416), (0.0, -0.09112, 0.0172), (0.2716, 0.5132, 0.4059), (0.0, 0.2573, 0.2416), (0.0, 0.5132, 0.4059), (0.7809, 0.5278, 0.4033), (0.7809, 0.2715, 0.2387), (0.7809, 1.15, 0.4556), (0.7809, 0.651, 0.4556), (0.7809, 0.1517, -0.2043), (0.7809, 1.15, -0.1243), (0.7809, 0.651, -0.1243), (0.7809, 0.4385, -0.1583), (0.7431, 1.7, 0.3078), (0.7698, 1.192, 0.4722), (0.7431, 1.7, -0.1894), (0.7698, 1.192, -0.1288), (0.7381, 1.921, 0.2077), (0.7381, 1.727, 0.291), (0.273, 1.727, 0.291), (0.273, 1.921, 0.2077), (0.0, 1.727, 0.291), (0.0, 1.921, 0.2077), (0.0, 2.163, 0.1042), (0.273, 2.163, 0.1042), (0.7381, 2.163, 0.1042), (0.7381, 2.076, 0.1417), (0.273, 2.076, 0.1417), (0.0, 2.076, 0.1417)], [], [(0, 4, 5, 1), (2, 3, 4, 0), (8, 7, 6, 9), (11, 14, 13, 10), (12, 16, 14, 11), (16, 18, 17, 14), (14, 17, 15, 13), (19, 20, 23, 26), (21, 22, 25, 24), (22, 19, 26, 25), (27, 28, 30, 29), (31, 34, 33, 32), (34, 36, 35, 33), (38, 37, 42, 41), (39, 38, 41, 40), (41, 42, 36, 34), (40, 41, 34, 31)])
me_cube_016.polygons.foreach_set('use_smooth', [0, 0, 0, 1, 1, 1, 1, 1, 1, 1, 1, 1, 1, 1, 1, 1, 1])
me_cube_016.use_remesh_preserve_volume = False
me_cube_016.use_remesh_preserve_attributes = False
me_cube_016.use_mirror_vertex_groups = False
me_cube_016.update()
me_cube_015 = bpy.data.meshes.new('Cube.015')
me_cube_015.from_pydata([(0.6975, -0.01735, -0.01735), (0.6975, -0.01735, 0.01735), (0.6975, 0.01735, -0.01735), (0.6975, 0.01735, 0.01735), (0.8298, -0.01735, -0.01735), (0.8298, -0.01735, 0.01735), (0.8298, 0.01735, -0.01735), (0.8298, 0.01735, 0.01735), (0.818, -0.03011, -0.02729), (0.818, -0.04875, -0.001701), (0.818, 0.03091, -0.02729), (0.818, 0.03091, 0.05237), (0.9477, -0.03011, -0.02729), (0.9477, -0.04875, -0.001701), (0.9477, 0.03091, -0.02729), (0.9477, 0.03091, 0.05237), (0.818, -0.008921, 0.02534), (0.818, 0.0003992, -0.02729), (0.9477, -0.008921, 0.02534), (0.9477, 0.0003992, -0.02729), (0.818, -0.03943, -0.0145), (0.818, 0.03091, 0.01254), (0.9477, 0.03091, 0.01254), (0.9477, -0.03943, -0.0145), (0.9682, 0.009075, 0.01352), (0.818, -0.004261, -0.0009777), (0.8283, 0.03091, 0.01254), (0.8283, 0.03091, -0.02096), (0.8283, 0.03091, 0.04604), (0.9374, 0.03091, 0.04604), (0.9374, 0.03091, 0.01254), (0.9374, 0.03091, -0.02096), (0.8283, 0.02669, 0.01254), (0.8283, 0.02669, -0.02096), (0.8283, 0.02669, 0.04604), (0.9374, 0.02669, 0.04604), (0.9374, 0.02669, 0.01254), (0.9374, 0.02669, -0.02096)], [], [(1, 3, 2, 0), (3, 7, 6, 2), (7, 5, 4, 6), (5, 1, 0, 4), (0, 2, 6, 4), (5, 7, 3, 1), (25, 21, 10, 17), (21, 11, 28, 26), (24, 23, 12), (23, 20, 8, 12), (17, 10, 14, 19), (18, 15, 11, 16), (13, 18, 16, 9), (8, 17, 19, 12), (24, 19, 14), (20, 25, 17, 8), (9, 16, 25, 20), (15, 18, 24), (13, 9, 20, 23), (13, 23, 24), (22, 14, 31, 30), (16, 11, 21, 25), (22, 15, 24), (19, 24, 12), (22, 24, 14), (18, 13, 24), (30, 31, 37, 36), (26, 28, 34, 32), (14, 10, 27, 31), (11, 15, 29, 28), (10, 21, 26, 27), (15, 22, 30, 29), (27, 26, 32, 33), (29, 30, 36, 35), (31, 27, 33, 37), (28, 29, 35, 34)])
me_cube_015.use_remesh_preserve_volume = False
me_cube_015.use_remesh_preserve_attributes = False
me_cube_015.use_mirror_vertex_groups = False
me_cube_015.update()

# ---- objects
ob_tire = bpy.data.objects.new('Tire', me_cylinder_004)
ob_spoiler2 = bpy.data.objects.new('Spoiler2', me_cube_014)
ob_spoiler1 = bpy.data.objects.new('Spoiler1', me_cube_013)
ob_bumper_back = bpy.data.objects.new('Bumper_Back', me_cube_010)
ob_bumper = bpy.data.objects.new('Bumper', me_cube_009)
ob_fender = bpy.data.objects.new('Fender', me_cylinder_003)
ob_gasp = bpy.data.objects.new('Gasp', me_cube_007)
ob_cooler = bpy.data.objects.new('Cooler', me_cube_006)
ob_lights = bpy.data.objects.new('Lights', me_cube_004)
ob_spoiler3 = bpy.data.objects.new('Spoiler3', me_cube_002)
ob_exhaust = bpy.data.objects.new('Exhaust', me_cylinder_002)
ob_wheels = bpy.data.objects.new('Wheels', me_cylinder)
ob_body = bpy.data.objects.new('Body', me_cube_001)
ob_glass = bpy.data.objects.new('Glass', me_cube_016)
ob_mirrow = bpy.data.objects.new('MIrrow', me_cube_015)

# ---- transforms, parenting, visibility, modifiers, constraints
ob_tire.location = (0.0, 0.1518, 0.0)
ob_tire.lineart.crease_threshold = 0.0
_m = ob_tire.modifiers.new('Mirror', 'MIRROR')
_m.use_axis = (True, True, False)
_m = ob_tire.modifiers.new('EdgeSplit', 'EDGE_SPLIT')
ob_spoiler2.location = (0.0, 1.926, 0.8249)
ob_spoiler2.lineart.crease_threshold = 0.0
_m = ob_spoiler2.modifiers.new('Mirror', 'MIRROR')
ob_spoiler1.location = (0.0, 1.926, 0.8249)
ob_spoiler1.lineart.crease_threshold = 0.0
_m = ob_spoiler1.modifiers.new('Mirror', 'MIRROR')
ob_bumper_back.location = (0.0, 0.0, 0.0)
ob_bumper_back.lineart.crease_threshold = 0.0
_m = ob_bumper_back.modifiers.new('Mirror', 'MIRROR')
_m.use_clip = True
_m = ob_bumper_back.modifiers.new('EdgeSplit', 'EDGE_SPLIT')
ob_bumper.location = (0.0, 0.0, 0.0)
ob_bumper.lineart.crease_threshold = 0.0
_m = ob_bumper.modifiers.new('Mirror', 'MIRROR')
_m.use_clip = True
_m = ob_bumper.modifiers.new('EdgeSplit', 'EDGE_SPLIT')
ob_fender.location = (0.0, 0.1559, 0.0)
ob_fender.lineart.crease_threshold = 0.0
_m = ob_fender.modifiers.new('Mirror', 'MIRROR')
_m.use_axis = (True, True, False)
_m = ob_fender.modifiers.new('EdgeSplit', 'EDGE_SPLIT')
ob_gasp.location = (0.0, 0.0, 0.0)
ob_gasp.lineart.crease_threshold = 0.0
_m = ob_gasp.modifiers.new('Mirror', 'MIRROR')
ob_cooler.location = (0.0, -2.018, 0.6264)
ob_cooler.lineart.crease_threshold = 0.0
ob_lights.location = (0.0, -1.918, 0.5408)
ob_lights.lineart.crease_threshold = 0.0
_m = ob_lights.modifiers.new('Mirror', 'MIRROR')
ob_spoiler3.location = (0.0, 1.926, 0.8249)
ob_spoiler3.lineart.crease_threshold = 0.0
_m = ob_spoiler3.modifiers.new('Mirror', 'MIRROR')
ob_exhaust.location = (1.08e-08, 0.3112, 0.0)
ob_exhaust.rotation_euler = (0.0, -0.0, 3.142)
ob_exhaust.lineart.crease_threshold = 0.0
_m = ob_exhaust.modifiers.new('Mirror', 'MIRROR')
_m = ob_exhaust.modifiers.new('EdgeSplit', 'EDGE_SPLIT')
_m.split_angle = 1.389
ob_wheels.location = (0.0, 0.1518, 0.0)
ob_wheels.lineart.crease_threshold = 0.0
_m = ob_wheels.modifiers.new('Mirror', 'MIRROR')
_m.use_axis = (True, True, False)
_m = ob_wheels.modifiers.new('EdgeSplit', 'EDGE_SPLIT')
ob_body.location = (0.0, 0.0, 0.0)
ob_body.lineart.crease_threshold = 0.0
_m = ob_body.modifiers.new('Mirror', 'MIRROR')
_m.use_clip = True
_m = ob_body.modifiers.new('EdgeSplit', 'EDGE_SPLIT')
ob_glass.location = (0.0, -0.7126, 0.9035)
ob_glass.lineart.crease_threshold = 0.0
_m = ob_glass.modifiers.new('Mirror', 'MIRROR')
ob_mirrow.location = (0.0, -0.7126, 0.9035)
ob_mirrow.lineart.crease_threshold = 0.0
_m = ob_mirrow.modifiers.new('Mirror', 'MIRROR')

# ---- collection membership
col_collection_1.objects.link(ob_tire)
col_collection_1.objects.link(ob_spoiler2)
col_collection_1.objects.link(ob_spoiler1)
col_collection_1.objects.link(ob_bumper_back)
col_collection_1.objects.link(ob_bumper)
col_collection_1.objects.link(ob_fender)
col_collection_1.objects.link(ob_gasp)
col_collection_1.objects.link(ob_cooler)
col_collection_1.objects.link(ob_lights)
col_collection_1.objects.link(ob_spoiler3)
col_collection_1.objects.link(ob_exhaust)
col_collection_1.objects.link(ob_wheels)
col_collection_1.objects.link(ob_body)
col_collection_7.objects.link(ob_glass)
col_collection_7.objects.link(ob_mirrow)

# ---- scene / render settings (as saved in the file)
scene.frame_start = 1; scene.frame_end = 250; scene.frame_set(1)
scene.render.engine = 'BLENDER_EEVEE_NEXT'
scene.render.resolution_percentage = 50
scene.render.dither_intensity = 0.0
scene.cycles.use_denoising = False
scene.cycles.samples = 10
scene.cycles.sampling_pattern = 'TABULATED_SOBOL'
scene.cycles.light_sampling_threshold = 0.0
scene.cycles.use_adaptive_sampling = False
scene.cycles.use_light_tree = False
scene.cycles.blur_glossy = 0.0
scene.cycles.pixel_filter_type = 'GAUSSIAN'
scene.cycles.sample_clamp_indirect = 0.0
scene.view_settings.view_transform = 'Standard'
bpy.context.view_layer.update()

# ---- added for rendering (the .blend has no active camera and no usable light): camera, sun
cam_auto = bpy.data.cameras.new('AutoCamera')
cam_auto.lens = 50.0
cam_auto.sensor_width = 36.0
cam_auto.clip_end = 1000.0
ob_auto_camera = bpy.data.objects.new('AutoCamera', cam_auto)
scene.collection.objects.link(ob_auto_camera)
ob_auto_camera.location = (4.43884, -5.32038, 4.23886)
ob_auto_camera.rotation_euler = (1.09748, -7.21219e-08, 0.694738)
scene.camera = ob_auto_camera
light_auto_sun = bpy.data.lights.new('AutoSun', 'SUN')
light_auto_sun.energy = 3.0
light_auto_sun.angle = 0.0523599
ob_auto_sun = bpy.data.objects.new('AutoSun', light_auto_sun)
scene.collection.objects.link(ob_auto_sun)
ob_auto_sun.rotation_euler = (0.872665, 0.174533, 0.523599)
bpy.context.view_layer.update()
